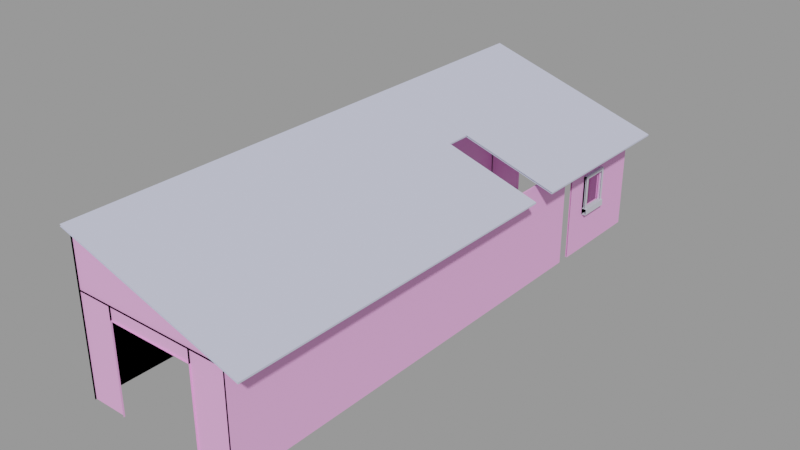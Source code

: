 # Source: building002.blend  (saved by Blender 2.92.15; exported with 4.5.12 LTS)
import bpy
from mathutils import Matrix  # noqa: F401  (used for matrix-valued properties, if any)

bpy.ops.wm.read_factory_settings(use_empty=True)
scene = bpy.context.scene
scene.name = 'building002.qc'

# ---- collections
col_building002 = bpy.data.collections.new('building002'); scene.collection.children.link(col_building002)

# ---- materials (node trees are filled in below, after node groups)
mat_wood_wall002 = bpy.data.materials.new('wood_wall002')
mat_wood_wall002.use_transparent_shadow = False
mat_wood_wall002.diffuse_color = (0.9043, 0.4224, 0.7979, 1.0)
mat_wood_beam01 = bpy.data.materials.new('wood_beam01')
mat_wood_beam01.use_transparent_shadow = False
mat_wood_beam01.diffuse_color = (0.6085, 0.6118, 0.7099, 1.0)
mat_wall027 = bpy.data.materials.new('wall027')
mat_wall027.use_transparent_shadow = False
mat_wall027.diffuse_color = (0.5928, 0.6166, 0.7869, 1.0)

# ---- material node trees

# ---- meshes
me_building002_reference = bpy.data.meshes.new('building002_reference')
me_building002_reference.from_pydata([(91.0, 344.0, 128.0), (-117.0, 344.0, 128.0), (-117.0, 344.0, 192.0), (-115.0, 344.0, 192.0), (-115.0, 344.0, 1.5e-05), (-117.0, 344.0, 1.5e-05), (-69.0, 344.0, 128.0), (-69.0, 344.0, 1.5e-05), (-115.0, 344.0, 128.0), (43.0, 344.0, 128.0), (43.0, 344.0, 112.0), (-69.0, 344.0, 112.0), (89.0, 344.0, 128.0), (89.0, 344.0, 1.5e-05), (43.0, 344.0, 1.5e-05), (89.0, 216.0, 128.0), (91.0, 216.0, 128.0), (89.0, 248.0, 128.0), (91.0, 248.0, 128.0), (89.0, 280.0, 128.0), (91.0, 280.0, 128.0), (-69.0, -342.0, 112.0), (43.0, -342.0, 112.0), (-69.0, -344.0, 112.0), (43.0, -344.0, 112.0), (-69.0, -344.0, 128.0), (-69.0, -342.0, 128.0), (43.0, -344.0, 128.0), (43.0, -342.0, 128.0), (91.0, -342.0, 128.0), (-115.0, -342.0, 128.0), (-115.0, -342.0, 192.0), (-69.0, -342.0, -1.5e-05), (-115.0, -342.0, -1.5e-05), (89.0, -342.0, 128.0), (89.0, -342.0, -1.5e-05), (43.0, -342.0, -1.5e-05), (107.0, 284.0, 123.1), (107.0, 276.0, 123.1), (-117.0, 284.0, 192.0), (-117.0, 276.0, 192.0), (107.0, 276.0, 131.1), (107.0, 284.0, 131.1), (107.0, 220.0, 123.1), (-117.0, 220.0, 192.0), (107.0, 220.0, 131.1), (-117.0, 220.0, 200.0), (107.0, 212.0, 123.1), (-117.0, 212.0, 192.0), (107.0, 212.0, 131.1), (107.0, 156.0, 123.1), (-117.0, 156.0, 192.0), (107.0, 156.0, 131.1), (-117.0, 156.0, 200.0), (107.0, 148.0, 123.1), (-117.0, 148.0, 192.0), (107.0, 148.0, 131.1), (107.0, 92.0, 123.1), (-117.0, 92.0, 192.0), (107.0, 92.0, 131.1), (-117.0, 92.0, 200.0), (107.0, 84.0, 123.1), (-117.0, 84.0, 192.0), (107.0, 84.0, 131.1), (107.0, 28.0, 123.1), (-117.0, 28.0, 192.0), (107.0, 28.0, 131.1), (-117.0, 28.0, 200.0), (107.0, 20.0, 123.1), (-117.0, 20.0, 192.0), (107.0, 20.0, 131.1), (107.0, -36.0, 123.1), (-117.0, -36.0, 192.0), (107.0, -36.0, 131.1), (-117.0, -36.0, 200.0), (107.0, -44.0, 123.1), (-117.0, -44.0, 192.0), (107.0, -44.0, 131.1), (107.0, -112.2, 123.1), (-117.0, -112.2, 192.0), (107.0, -112.2, 131.1), (-117.0, -112.2, 200.0), (107.0, -120.2, 123.1), (-117.0, -120.2, 192.0), (107.0, -120.2, 131.1), (107.0, -236.0, 123.1), (-117.0, -236.0, 192.0), (107.0, -236.0, 131.1), (-117.0, -236.0, 200.0), (107.0, -244.0, 123.1), (-117.0, -244.0, 192.0), (107.0, -244.0, 131.1), (107.0, -336.0, 123.1), (-117.0, -336.0, 192.0), (107.0, -336.0, 131.1), (-117.0, -336.0, 200.0), (107.0, -344.0, 123.1), (-117.0, -344.0, 192.0), (107.0, -344.0, 131.1), (91.0, -344.0, 128.0), (91.0, 200.0, 128.0), (89.0, -344.0, 128.0), (89.0, 200.0, 128.0), (89.0, 200.0, 9e-06), (89.0, -344.0, -1.5e-05), (91.0, 200.0, 9e-06), (91.0, -344.0, -1.5e-05), (89.0, 216.0, 9e-06), (89.0, 248.0, 1.1e-05), (89.0, 248.0, 98.0), (89.0, 280.0, 98.0), (89.0, 280.0, 1.2e-05), (91.0, 248.0, 1.1e-05), (91.0, 216.0, 9e-06), (91.0, 280.0, 98.0), (91.0, 248.0, 98.0), (91.0, 344.0, 1.5e-05), (91.0, 280.0, 1.2e-05), (89.0, 248.0, 58.0), (91.0, 248.0, 58.0), (89.0, 280.0, 58.0), (91.0, 280.0, 58.0), (43.0, 342.0, 128.0), (89.0, 342.0, 128.0), (43.0, 342.0, 1.5e-05), (89.0, 342.0, 1.5e-05), (-117.0, 342.0, 192.0), (91.0, 342.0, 128.0), (-117.0, 342.0, 128.0), (-69.0, 342.0, 112.0), (-69.0, 342.0, 128.0), (43.0, 342.0, 112.0), (-115.0, 40.0, 2e-06), (-115.0, 40.0, 192.0), (-117.0, -40.0, -2e-06), (-117.0, -40.0, 192.0), (-115.0, -40.0, -2e-06), (-115.0, -40.0, 192.0), (-115.0, -344.0, -1.5e-05), (-115.0, -344.0, 192.0), (-115.0, -344.0, 128.0), (-69.0, -344.0, -1.5e-05), (43.0, -344.0, -1.5e-05), (107.0, 348.0, 123.1), (-117.0, 348.0, 192.0), (107.0, 348.0, 131.1), (-117.0, 348.0, 200.0), (107.0, 340.0, 123.1), (-117.0, 340.0, 192.0), (107.0, 340.0, 131.1), (-117.0, 284.0, 200.0), (-115.0, 342.0, 128.0), (-115.0, 342.0, 1.5e-05), (-69.0, 342.0, 1.5e-05), (91.0, 244.0, 102.0), (95.0, 244.0, 102.0), (91.0, 284.0, 102.0), (95.0, 284.0, 102.0), (91.0, 284.0, 50.0), (91.0, 284.0, 58.0), (97.0, 284.0, 50.0), (97.0, 284.0, 58.0), (91.0, 244.0, 50.0), (91.0, 244.0, 58.0), (97.0, 244.0, 50.0), (97.0, 244.0, 58.0), (95.0, 248.0, 58.0), (95.0, 248.0, 98.0), (95.0, 244.0, 58.0), (95.0, 284.0, 58.0), (95.0, 280.0, 98.0), (95.0, 280.0, 58.0), (-117.0, -352.0, 202.0), (117.0, -352.0, 130.0), (-117.0, 96.0, 202.0), (117.0, 96.0, 130.0), (-117.0, 352.0, 200.0), (117.0, 352.0, 128.0), (-117.0, 128.0, 200.0), (117.0, 128.0, 128.0), (117.0, 352.0, 130.0), (-117.0, 352.0, 202.0), (117.0, 128.0, 130.0), (-117.0, 128.0, 202.0), (-5.0, 96.0, 167.5), (-5.0, 96.0, 165.5), (-5.0, 128.0, 167.5), (-5.0, 128.0, 165.5), (-117.0, 96.0, 200.0), (117.0, 96.0, 128.0), (-117.0, -352.0, 200.0), (117.0, -352.0, 128.0)], [], [(0, 1, 2), (2, 3, 4), (5, 2, 4), (6, 7, 8), (7, 4, 8), (9, 10, 6), (10, 11, 6), (12, 13, 9), (13, 14, 9), (15, 16, 17), (16, 18, 17), (17, 18, 19), (18, 20, 19), (19, 20, 12), (20, 0, 12), (21, 22, 23), (22, 24, 23), (23, 25, 21), (25, 26, 21), (25, 27, 26), (27, 28, 26), (29, 30, 31), (26, 32, 30), (32, 33, 30), (28, 22, 26), (22, 21, 26), (34, 35, 28), (35, 36, 28), (37, 38, 39), (38, 40, 39), (38, 37, 41), (37, 42, 41), (43, 44, 45), (45, 44, 46), (43, 47, 44), (47, 48, 44), (47, 43, 49), (43, 45, 49), (50, 51, 52), (52, 51, 53), (50, 54, 51), (54, 55, 51), (54, 50, 56), (50, 52, 56), (57, 58, 59), (59, 58, 60), (57, 61, 58), (61, 62, 58), (61, 57, 63), (57, 59, 63), (64, 65, 66), (66, 65, 67), (64, 68, 65), (68, 69, 65), (68, 64, 70), (64, 66, 70), (71, 72, 73), (73, 72, 74), (71, 75, 72), (75, 76, 72), (75, 71, 77), (71, 73, 77), (78, 79, 80), (80, 79, 81), (78, 82, 79), (82, 83, 79), (82, 78, 84), (78, 80, 84), (85, 86, 87), (87, 86, 88), (85, 89, 86), (89, 90, 86), (89, 85, 91), (85, 87, 91), (92, 93, 94), (94, 93, 95), (92, 96, 93), (96, 97, 93), (96, 92, 98), (92, 94, 98), (99, 100, 101), (100, 102, 101), (102, 103, 101), (103, 104, 101), (105, 100, 106), (100, 99, 106), (103, 102, 105), (102, 100, 105), (107, 15, 108), (15, 17, 108), (109, 17, 110), (17, 19, 110), (111, 19, 13), (19, 12, 13), (112, 18, 113), (18, 16, 113), (114, 20, 115), (20, 18, 115), (116, 0, 117), (0, 20, 117), (108, 17, 112), (17, 18, 112), (13, 12, 116), (12, 0, 116), (114, 115, 110), (110, 115, 109), (115, 18, 109), (18, 17, 109), (110, 19, 114), (19, 20, 114), (118, 119, 120), (119, 121, 120), (108, 118, 111), (118, 120, 111), (117, 121, 112), (121, 119, 112), (112, 119, 108), (119, 118, 108), (111, 120, 117), (120, 121, 117), (122, 123, 9), (123, 12, 9), (124, 122, 14), (122, 9, 14), (14, 13, 124), (13, 125, 124), (13, 12, 125), (12, 123, 125), (126, 127, 2), (127, 0, 2), (128, 126, 1), (126, 2, 1), (1, 0, 128), (0, 127, 128), (129, 130, 11), (130, 6, 11), (11, 10, 129), (10, 131, 129), (10, 9, 131), (9, 122, 131), (4, 3, 132), (3, 133, 132), (134, 135, 136), (135, 137, 136), (136, 137, 138), (137, 139, 138), (140, 25, 30), (25, 26, 30), (138, 140, 33), (140, 30, 33), (32, 26, 141), (26, 25, 141), (29, 31, 99), (139, 99, 31), (140, 139, 30), (139, 31, 30), (30, 29, 140), (29, 99, 140), (22, 28, 24), (28, 27, 24), (27, 101, 28), (101, 34, 28), (142, 27, 36), (27, 28, 36), (35, 34, 104), (34, 101, 104), (143, 144, 145), (145, 144, 146), (143, 147, 144), (147, 148, 144), (147, 143, 149), (143, 145, 149), (37, 39, 42), (42, 39, 150), (151, 130, 8), (130, 6, 8), (152, 151, 4), (151, 8, 4), (4, 7, 152), (7, 153, 152), (7, 6, 153), (6, 130, 153), (130, 122, 6), (122, 9, 6), (154, 155, 156), (155, 157, 156), (158, 159, 160), (159, 161, 160), (162, 163, 158), (163, 159, 158), (160, 161, 164), (161, 165, 164), (158, 160, 162), (160, 164, 162), (163, 165, 159), (165, 161, 159), (119, 115, 166), (115, 167, 166), (154, 115, 163), (163, 115, 119), (155, 168, 167), (168, 166, 167), (159, 156, 169), (156, 157, 169), (157, 170, 169), (169, 170, 171), (154, 156, 115), (115, 156, 114), (157, 155, 170), (170, 155, 167), (114, 170, 115), (170, 167, 115), (172, 173, 174), (173, 175, 174), (176, 177, 178), (177, 179, 178), (177, 176, 180), (176, 181, 180), (182, 179, 180), (179, 177, 180), (183, 182, 181), (182, 180, 181), (184, 185, 186), (185, 187, 186), (187, 185, 178), (185, 188, 178), (187, 178, 186), (186, 178, 183), (184, 186, 174), (186, 183, 174), (189, 188, 175), (188, 174, 175), (188, 189, 190), (189, 191, 190), (189, 175, 191), (175, 173, 191)])
me_building002_reference.polygons.foreach_set('use_smooth', [True] * 236)
me_building002_reference.polygons.foreach_set('material_index', [0, 0, 0, 0, 0, 0, 0, 0, 0, 0, 0, 0, 0, 0, 0, 0, 0, 0, 0, 0, 0, 0, 0, 0, 0, 0, 0, 0, 0, 0, 0, 0, 0, 0, 0, 0, 0, 0, 0, 0, 0, 0, 0, 0, 0, 0, 0, 0, 0, 0, 0, 0, 0, 0, 0, 0, 0, 0, 0, 0, 0, 0, 0, 0, 0, 0, 0, 0, 0, 0, 0, 0, 0, 0, 0, 0, 0, 0, 0, 0, 0, 0, 0, 0, 0, 0, 0, 0, 0, 0, 0, 0, 0, 0, 0, 0, 0, 0, 0, 0, 0, 0, 0, 0, 0, 0, 0, 0, 0, 0, 0, 0, 0, 0, 0, 0, 0, 0, 0, 0, 0, 0, 0, 0, 0, 0, 0, 0, 0, 0, 0, 0, 0, 0, 0, 0, 0, 0, 0, 0, 0, 0, 0, 0, 0, 0, 0, 0, 0, 0, 0, 0, 0, 0, 0, 0, 0, 0, 0, 0, 0, 0, 0, 0, 0, 0, 0, 0, 0, 0, 0, 0, 0, 0, 0, 0, 0, 0, 0, 0, 0, 0, 0, 0, 1, 1, 1, 1, 1, 1, 1, 1, 1, 1, 1, 1, 1, 1, 1, 1, 1, 1, 1, 1, 1, 1, 1, 1, 1, 1, 1, 1, 2, 2, 2, 2, 2, 2, 2, 2, 2, 2, 2, 2, 2, 2, 2, 2, 2, 2, 2, 2, 2, 2, 2, 2])
_k = set([(0, 1), (0, 2), (0, 12), (0, 20), (0, 116), (0, 127), (0, 128), (1, 2), (1, 126), (1, 128), (2, 126), (2, 127), (3, 4), (4, 7), (4, 8), (4, 151), (4, 152), (6, 7), (6, 8), (6, 9), (6, 11), (6, 130), (6, 153), (7, 152), (7, 153), (8, 151), (9, 10), (9, 12), (9, 14), (9, 122), (9, 123), (9, 131), (10, 11), (10, 129), (10, 131), (11, 129), (12, 13), (12, 19), (12, 20), (12, 123), (12, 125), (13, 14), (13, 19), (13, 124), (13, 125), (14, 124), (15, 17), (15, 108), (16, 17), (16, 18), (17, 18), (17, 19), (17, 108), (17, 109), (18, 20), (18, 112), (18, 115), (19, 20), (19, 110), (20, 114), (21, 22), (21, 23), (21, 26), (22, 23), (22, 24), (22, 28), (24, 28), (25, 26), (26, 28), (26, 30), (26, 32), (27, 28), (28, 34), (28, 36), (29, 30), (29, 31), (29, 99), (30, 31), (30, 33), (30, 139), (30, 140), (31, 99), (31, 139), (34, 35), (34, 101), (37, 38), (37, 39), (37, 42), (38, 39), (39, 42), (43, 44), (43, 45), (43, 47), (44, 45), (44, 47), (50, 51), (50, 52), (50, 54), (51, 52), (51, 54), (57, 58), (57, 59), (57, 61), (58, 59), (58, 61), (64, 65), (64, 66), (64, 68), (65, 66), (65, 68), (71, 72), (71, 73), (71, 75), (72, 73), (72, 75), (78, 79), (78, 80), (78, 82), (79, 80), (79, 82), (85, 86), (85, 87), (85, 89), (86, 87), (86, 89), (92, 93), (92, 94), (92, 96), (93, 94), (93, 96), (99, 100), (100, 102), (100, 105), (101, 102), (101, 104), (102, 103), (108, 112), (108, 118), (109, 110), (109, 115), (110, 114), (111, 120), (112, 119), (114, 115), (115, 119), (115, 154), (115, 167), (115, 170), (117, 121), (118, 119), (118, 120), (119, 121), (120, 121), (136, 137), (143, 144), (143, 145), (143, 147), (144, 145), (144, 147), (154, 156), (155, 156), (155, 157), (156, 157), (156, 169), (157, 169), (158, 159), (158, 160), (158, 162), (158, 163), (159, 161), (159, 163), (159, 165), (160, 161), (160, 162), (160, 164), (161, 164), (161, 165), (166, 167), (167, 170), (169, 170), (173, 174), (173, 175), (174, 175), (175, 189), (175, 191), (176, 177), (177, 179), (177, 180), (178, 185), (178, 187), (179, 180), (180, 181), (180, 182), (181, 182), (183, 186), (184, 186), (185, 186), (185, 187), (186, 187), (188, 189), (189, 191)])
me_building002_reference.attributes.new('sharp_edge', 'BOOLEAN', 'EDGE').data.foreach_set('value', [ (min(e.vertices), max(e.vertices)) in _k for e in me_building002_reference.edges])
_uv = me_building002_reference.uv_layers.new(name='UVMap')
_uv.uv.foreach_set('vector', [1.229, 0.02344, 0.417, 0.02344, 0.417, -0.2266, 0.417, -0.2266, 0.4248, -0.2266, 0.4248, 0.5234, 0.417, 0.5234, 0.417, -0.2266, 0.4248, 0.5234, 0.6045, 0.02344, 0.6045, 0.5234, 0.4248, 0.02344, 0.6045, 0.5234, 0.4248, 0.5234, 0.4248, 0.02344, 1.042, 0.02344, 1.042, 0.08594, 0.6045, 0.02344, 1.042, 0.08594, 0.6045, 0.08594, 0.6045, 0.02344, 1.222, 0.02344, 1.222, 0.5234, 1.042, 0.02344, 1.222, 0.5234, 1.042, 0.5234, 1.042, 0.02344, -0.6875, 1.016, -0.6875, 1.023, -0.8125, 1.016, -0.6875, 1.023, -0.8125, 1.023, -0.8125, 1.016, -0.8125, 1.016, -0.8125, 1.023, -0.9375, 1.016, -0.8125, 1.023, -0.9375, 1.023, -0.9375, 1.016, -0.9375, 1.016, -0.9375, 1.023, -1.188, 1.016, -0.9375, 1.023, -1.188, 1.023, -1.188, 1.016, 0.6045, 1.086, 1.042, 1.086, 0.6045, 1.094, 1.042, 1.086, 1.042, 1.094, 0.6045, 1.094, -1.583, 0.08594, -1.583, 0.02344, -1.575, 0.08594, -1.583, 0.02344, -1.575, 0.02344, -1.575, 0.08594, 0.6045, -0.9844, 1.042, -0.9844, 0.6045, -0.9766, 1.042, -0.9844, 1.042, -0.9766, 0.6045, -0.9766, 1.23, 0.02344, 0.4248, 0.02344, 0.4248, -0.2266, 0.6045, 0.02344, 0.6045, 0.5234, 0.4248, 0.02344, 0.6045, 0.5234, 0.4248, 0.5234, 0.4248, 0.02344, 1.042, 0.02344, 1.042, 0.08594, 0.6045, 0.02344, 1.042, 0.08594, 0.6045, 0.08594, 0.6045, 0.02344, 1.222, 0.02344, 1.222, 0.5234, 1.042, 0.02344, 1.222, 0.5234, 1.042, 0.5234, 1.042, 0.02344, 1.064, -1.074, 1.033, -1.074, 1.064, -0.1985, 1.033, -1.074, 1.033, -0.1985, 1.064, -0.1985, 1.033, -0.07354, 1.064, -0.07354, 1.033, -0.1048, 1.064, -0.07354, 1.064, -0.1048, 1.033, -0.1048, 0.0, -0.4375, 0.0, 0.4375, 0.02987, -0.4287, 0.02987, -0.4287, 0.0, 0.4375, 0.02986, 0.4463, 1.0, -0.4375, 0.9688, -0.4375, 1.0, 0.4375, 0.9688, -0.4375, 0.9688, 0.4375, 1.0, 0.4375, 0.9688, -0.4375, 1.0, -0.4375, 0.9688, -0.4688, 1.0, -0.4375, 1.0, -0.4688, 0.9688, -0.4688, 0.502, -0.9423, 0.502, -0.06726, 0.5318, -0.9335, 0.5318, -0.9335, 0.502, -0.06726, 0.5318, -0.05847, 0.502, -0.9423, 0.4707, -0.9423, 0.502, -0.06726, 0.4707, -0.9423, 0.4707, -0.06726, 0.502, -0.06726, 0.4707, 0.05774, 0.502, 0.05774, 0.4707, 0.02649, 0.502, 0.05774, 0.502, 0.02649, 0.4707, 0.02649, 0.0, -0.1974, 0.0, 0.6776, 0.02987, -0.1886, 0.02987, -0.1886, 0.0, 0.6776, 0.02986, 0.6864, 0.0, -0.4375, -0.03125, -0.4375, 0.0, 0.4375, -0.03125, -0.4375, -0.03125, 0.4375, 0.0, 0.4375, -0.01562, 0.4808, 0.01562, 0.4808, -0.01562, 0.512, 0.01562, 0.4808, 0.01562, 0.512, -0.01562, 0.512, 0.06543, -0.2709, 0.06543, 0.6041, 0.09529, -0.2622, 0.09529, -0.2622, 0.06543, 0.6041, 0.09529, 0.6128, 0.0, -0.4375, -0.03125, -0.4375, 0.0, 0.4375, -0.03125, -0.4375, -0.03125, 0.4375, 0.0, 0.4375, -0.5156, 0.4808, -0.4844, 0.4808, -0.5156, 0.512, -0.4844, 0.4808, -0.4844, 0.512, -0.5156, 0.512, 0.06543, -0.2709, 0.06543, 0.6041, 0.09529, -0.2622, 0.09529, -0.2622, 0.06543, 0.6041, 0.09529, 0.6128, 0.0, -0.4375, -0.03125, -0.4375, 0.0, 0.4375, -0.03125, -0.4375, -0.03125, 0.4375, 0.0, 0.4375, -0.5156, 0.4808, -0.4844, 0.4808, -0.5156, 0.512, -0.4844, 0.4808, -0.4844, 0.512, -0.5156, 0.512, 0.06543, -1.271, 0.06543, -0.3959, 0.09529, -1.262, 0.09529, -1.262, 0.06543, -0.3959, 0.09529, -0.3872, -1.0, -0.4375, -1.031, -0.4375, -1.0, 0.4375, -1.031, -0.4375, -1.031, 0.4375, -1.0, 0.4375, -0.5156, 0.4808, -0.4844, 0.4808, -0.5156, 0.512, -0.4844, 0.4808, -0.4844, 0.512, -0.5156, 0.512, 0.06543, -1.271, 0.06543, -0.3959, 0.09529, -1.262, 0.09529, -1.262, 0.06543, -0.3959, 0.09529, -0.3872, -1.0, -0.4375, -1.031, -0.4375, -1.0, 0.4375, -1.031, -0.4375, -1.031, 0.4375, -1.0, 0.4375, -1.516, 0.4808, -1.484, 0.4808, -1.516, 0.512, -1.484, 0.4808, -1.484, 0.512, -1.516, 0.512, 0.06543, -1.271, 0.06543, -0.3959, 0.09529, -1.262, 0.09529, -1.262, 0.06543, -0.3959, 0.09529, -0.3872, -1.0, -0.4375, -1.031, -0.4375, -1.0, 0.4375, -1.031, -0.4375, -1.031, 0.4375, -1.0, 0.4375, -1.516, 0.4808, -1.484, 0.4808, -1.516, 0.512, -1.484, 0.4808, -1.484, 0.512, -1.516, 0.512, 1.5, 1.023, -0.625, 1.023, 1.5, 1.016, -0.625, 1.023, -0.625, 1.016, 1.5, 1.016, -0.625, 0.02344, -0.625, 0.5234, 1.5, 0.02344, -0.625, 0.5234, 1.5, 0.5234, 1.5, 0.02344, -0.625, 0.5234, -0.625, 0.02344, 1.5, 0.5234, -0.625, 0.02344, 1.5, 0.02344, 1.5, 0.5234, 0.3672, 0.5234, 0.3672, 0.02344, 0.375, 0.5234, 0.3672, 0.02344, 0.375, 0.02344, 0.375, 0.5234, -0.6875, 0.5234, -0.6875, 0.02344, -0.8125, 0.5234, -0.6875, 0.02344, -0.8125, 0.02344, -0.8125, 0.5234, -0.8125, 0.1406, -0.8125, 0.02344, -0.9375, 0.1406, -0.8125, 0.02344, -0.9375, 0.02344, -0.9375, 0.1406, -0.9375, 0.5234, -0.9375, 0.02344, -1.188, 0.5234, -0.9375, 0.02344, -1.188, 0.02344, -1.188, 0.5234, -0.8125, 0.5234, -0.8125, 0.02344, -0.6875, 0.5234, -0.8125, 0.02344, -0.6875, 0.02344, -0.6875, 0.5234, -0.9375, 0.1406, -0.9375, 0.02344, -0.8125, 0.1406, -0.9375, 0.02344, -0.8125, 0.02344, -0.8125, 0.1406, -1.188, 0.5234, -1.188, 0.02344, -0.9375, 0.5234, -1.188, 0.02344, -0.9375, 0.02344, -0.9375, 0.5234, -0.3672, 0.0, -0.3672, 0.5, -0.375, 0.0, -0.3672, 0.5, -0.375, 0.5, -0.375, 0.0, 0.8047, 0.5234, 0.8047, 0.02344, 0.8125, 0.5234, 0.8047, 0.02344, 0.8125, 0.02344, 0.8125, 0.5234, -0.9375, -0.4766, -0.8125, -0.4766, -0.9375, -0.4688, -0.9375, -0.4688, -0.8125, -0.4766, -0.8125, -0.4688, -0.375, 0.3828, -0.375, 0.5, -0.3672, 0.3828, -0.375, 0.5, -0.3672, 0.5, -0.3672, 0.3828, -0.3672, 0.3828, -0.3672, 0.5, -0.375, 0.3828, -0.3672, 0.5, -0.375, 0.5, -0.375, 0.3828, -0.8125, 1.016, -0.8125, 1.023, -0.9375, 1.016, -0.8125, 1.023, -0.9375, 1.023, -0.9375, 1.016, -0.8125, 0.25, -0.8125, 0.02344, -0.9375, 0.25, -0.8125, 0.02344, -0.9375, 0.02344, -0.9375, 0.25, -0.9375, 0.25, -0.9375, 0.02344, -0.8125, 0.25, -0.9375, 0.02344, -0.8125, 0.02344, -0.8125, 0.25, -0.375, 0.2734, -0.375, 0.5, -0.3672, 0.2734, -0.375, 0.5, -0.3672, 0.5, -0.3672, 0.2734, -0.3672, 0.2734, -0.3672, 0.5, -0.375, 0.2734, -0.3672, 0.5, -0.375, 0.5, -0.375, 0.2734, 1.042, 1.016, 1.222, 1.016, 1.042, 1.023, 1.222, 1.016, 1.222, 1.023, 1.042, 1.023, 1.034, 0.5234, 1.034, 0.02344, 1.042, 0.5234, 1.034, 0.02344, 1.042, 0.02344, 1.042, 0.5234, 1.042, -1.477, 1.222, -1.477, 1.042, -1.469, 1.222, -1.477, 1.222, -1.469, 1.042, -1.469, -0.7783, 0.5234, -0.7783, 0.02344, -0.7705, 0.5234, -0.7783, 0.02344, -0.7705, 0.02344, -0.7705, 0.5234, -0.5807, 0.766, 0.2318, 1.016, -0.583, 0.7734, 0.2318, 1.016, 0.2295, 1.023, -0.583, 0.7734, 1.409, 0.02344, 1.409, -0.2266, 1.417, 0.02344, 1.409, -0.2266, 1.417, -0.2266, 1.417, 0.02344, 0.417, -0.9766, 1.229, -0.9766, 0.417, -0.9688, 1.229, -0.9766, 1.229, -0.9688, 0.417, -0.9688, 1.417, 0.08594, 1.417, 0.02344, 1.425, 0.08594, 1.417, 0.02344, 1.425, 0.02344, 1.425, 0.08594, 0.6045, -0.9141, 1.042, -0.9141, 0.6045, -0.9063, 1.042, -0.9141, 1.042, -0.9063, 0.6045, -0.9063, -1.021, 0.08594, -1.021, 0.02344, -1.013, 0.08594, -1.021, 0.02344, -1.013, 0.02344, -1.013, 0.08594, -1.575, 0.5234, -1.575, -0.2266, -0.3877, 0.5234, -1.575, -0.2266, -0.3877, -0.2266, -0.3877, 0.5234, 0.417, 0.5234, 0.417, -0.2266, 0.4248, 0.5234, 0.417, -0.2266, 0.4248, -0.2266, 0.4248, 0.5234, 0.4248, 0.5234, 0.4248, -0.2266, 1.612, 0.5234, 0.4248, -0.2266, 1.612, -0.2266, 1.612, 0.5234, 0.4248, -0.9844, 0.6045, -0.9844, 0.4248, -0.9766, 0.6045, -0.9844, 0.6045, -0.9766, 0.4248, -0.9766, -1.583, 0.5234, -1.583, 0.02344, -1.575, 0.5234, -1.583, 0.02344, -1.575, 0.02344, -1.575, 0.5234, 1.604, 0.5234, 1.604, 0.02344, 1.612, 0.5234, 1.604, 0.02344, 1.612, 0.02344, 1.612, 0.5234, 1.229, -0.9766, 0.4241, -1.224, 1.232, -0.984, 0.4264, -1.232, 1.232, -0.984, 0.4241, -1.224, -1.591, 0.02344, -1.591, -0.2266, -1.583, 0.02344, -1.591, -0.2266, -1.583, -0.2266, -1.583, 0.02344, 0.4248, 1.023, 1.229, 1.023, 0.4248, 1.031, 1.229, 1.023, 1.229, 1.031, 0.4248, 1.031, 0.9795, 0.08594, 0.9795, 0.02344, 0.9873, 0.08594, 0.9795, 0.02344, 0.9873, 0.02344, 0.9873, 0.08594, 1.042, -0.9844, 1.222, -0.9844, 1.042, -0.9766, 1.222, -0.9844, 1.222, -0.9766, 1.042, -0.9766, -1.966, 0.5234, -1.966, 0.02344, -1.958, 0.5234, -1.966, 0.02344, -1.958, 0.02344, -1.958, 0.5234, 1.222, 0.5234, 1.222, 0.02344, 1.229, 0.5234, 1.222, 0.02344, 1.229, 0.02344, 1.229, 0.5234, -0.06055, -1.4e-05, -0.06055, 0.875, -0.03068, 0.008769, -0.03068, 0.008769, -0.06055, 0.875, -0.03068, 0.8838, 0.9395, -1.0, 0.9082, -1.0, 0.9395, -0.125, 0.9082, -1.0, 0.9082, -0.125, 0.9395, -0.125, 0.9082, -1.3e-05, 0.9395, -1.3e-05, 0.9082, -0.03127, 0.9395, -1.3e-05, 0.9395, -0.03127, 0.9082, -0.03127, 0.06445, -0.07354, 0.06445, 0.8015, 0.09432, -0.06475, 0.09432, -0.06475, 0.06445, 0.8015, 0.09432, 0.8102, 0.4248, 1.016, 0.6045, 1.016, 0.4248, 1.023, 0.6045, 1.016, 0.6045, 1.023, 0.4248, 1.023, 1.417, 0.5234, 1.417, 0.02344, 1.425, 0.5234, 1.417, 0.02344, 1.425, 0.02344, 1.425, 0.5234, 0.4248, -1.477, 0.6045, -1.477, 0.4248, -1.469, 0.6045, -1.477, 0.6045, -1.469, 0.4248, -1.469, -1.396, 0.5234, -1.396, 0.02344, -1.388, 0.5234, -1.396, 0.02344, -1.388, 0.02344, -1.388, 0.5234, 0.6045, 1.016, 1.042, 1.016, 0.6045, 1.023, 1.042, 1.016, 1.042, 1.023, 0.6045, 1.023, 0.7109, 0.7812, 0.7266, 0.7812, 0.7109, 0.9375, 0.7266, 0.7812, 0.7266, 0.9375, 0.7109, 0.9375, 0.7109, 0.25, 0.7109, 0.2812, 0.7344, 0.25, 0.7109, 0.2812, 0.7344, 0.2812, 0.7344, 0.25, 0.7188, 0.25, 0.7188, 0.2812, 0.875, 0.25, 0.7188, 0.2812, 0.875, 0.2812, 0.875, 0.25, 0.875, 0.25, 0.875, 0.2812, 0.7188, 0.25, 0.875, 0.2812, 0.7188, 0.2812, 0.7188, 0.25, 0.7109, 0.9375, 0.7344, 0.9375, 0.7109, 0.7812, 0.7344, 0.9375, 0.7344, 0.7812, 0.7109, 0.7812, 0.7188, -0.7578, 0.7188, -0.7812, 0.875, -0.7578, 0.7188, -0.7812, 0.875, -0.7812, 0.875, -0.7578, 0.2812, -0.7734, 0.4375, -0.7734, 0.2812, -0.7891, 0.4375, -0.7734, 0.4375, -0.7891, 0.2812, -0.7891, 0.5312, -0.7031, 0.5156, -0.7188, 0.3594, -0.7031, 0.3594, -0.7031, 0.5156, -0.7188, 0.3594, -0.7188, 0.5312, -0.7031, 0.3594, -0.7031, 0.5156, -0.7188, 0.3594, -0.7031, 0.3594, -0.7188, 0.5156, -0.7188, 0.2812, -0.7734, 0.4531, -0.7734, 0.2812, -0.7891, 0.4531, -0.7734, 0.4531, -0.7891, 0.2812, -0.7891, 0.5312, -0.8594, 0.5156, -0.8438, 0.3594, -0.8594, 0.3594, -0.8594, 0.5156, -0.8438, 0.3594, -0.8438, 0.7188, 0.4531, 0.875, 0.4531, 0.7344, 0.4375, 0.7344, 0.4375, 0.875, 0.4531, 0.8594, 0.4375, 0.875, 0.4531, 0.7188, 0.4531, 0.8594, 0.4375, 0.8594, 0.4375, 0.7188, 0.4531, 0.7344, 0.4375, 0.8594, 0.4219, 0.8594, 0.4375, 0.7344, 0.4219, 0.8594, 0.4375, 0.7344, 0.4375, 0.7344, 0.4219, -1.75, 0.4395, -1.75, -0.4746, 0.0, 0.4395, -1.75, -0.4746, 0.0, -0.4746, 0.0, 0.4395, 1.0, 0.4395, 1.0, -0.4746, 0.125, 0.4395, 1.0, -0.4746, 0.125, -0.4746, 0.125, 0.4395, -0.9925, -1.477, -0.9925, -0.5627, -1.0, -1.475, -0.9925, -0.5627, -1.0, -0.5605, -1.0, -1.475, 0.125, 0.5254, 0.125, 0.5176, 1.0, 0.5254, 0.125, 0.5176, 1.0, 0.5176, 1.0, 0.5254, 0.125, 0.4395, 0.125, -0.4746, 1.0, 0.4395, 0.125, -0.4746, 1.0, -0.4746, 1.0, 0.4395, 0.125, 1.002, 0.125, 0.9941, 0.25, 1.002, 0.125, 0.9941, 0.25, 0.9941, 0.25, 1.002, 0.25, 0.001953, 0.125, 0.001953, 0.25, 0.4395, 0.125, 0.001953, 0.125, 0.4395, 0.25, 0.4395, -0.9925, -0.07383, -0.9925, 0.3831, -1.0, -0.07153, -1.0, -0.07153, -0.9925, 0.3831, -1.0, 0.3854, 0.125, 0.001953, 0.25, 0.001953, 0.125, 0.4395, 0.25, 0.001953, 0.25, 0.4395, 0.125, 0.4395, -0.9925, -0.4768, -0.9925, 0.4373, -1.0, -0.4746, -0.9925, 0.4373, -1.0, 0.4395, -1.0, -0.4746, 0.0, 0.4395, 0.0, -0.4746, -1.75, 0.4395, 0.0, -0.4746, -1.75, -0.4746, -1.75, 0.4395, 0.0, 0.5176, 0.0, 0.5254, -1.75, 0.5176, 0.0, 0.5254, -1.75, 0.5254, -1.75, 0.5176])
me_building002_reference.materials.append(mat_wood_wall002)
me_building002_reference.materials.append(mat_wood_beam01)
me_building002_reference.materials.append(mat_wall027)
me_building002_reference.use_remesh_fix_poles = True
me_building002_reference.use_remesh_preserve_attributes = False
me_building002_reference.use_mirror_vertex_groups = False
me_building002_reference.update()
me_building002_reference.normals_split_custom_set([tuple(v) for v in zip(*[iter([0.0, 1.0, 0.0, 0.0, 1.0, 0.0, 0.0, 1.0, 0.0, 0.0, 1.0, 0.0, 0.0, 1.0, 0.0, 0.0, 1.0, 0.0, 0.0, 1.0, 0.0, 0.0, 1.0, 0.0, 0.0, 1.0, 0.0, 0.0, 1.0, 0.0, 0.0, 1.0, 0.0, 0.0, 1.0, 0.0, 0.0, 1.0, 0.0, 0.0, 1.0, 0.0, 0.0, 1.0, 0.0, 0.0, 1.0, 0.0, 0.0, 1.0, 0.0, 0.0, 1.0, 0.0, 0.0, 1.0, 0.0, 0.0, 1.0, 0.0, 0.0, 1.0, 0.0, 0.0, 1.0, 0.0, 0.0, 1.0, 0.0, 0.0, 1.0, 0.0, 0.0, 1.0, 0.0, 0.0, 1.0, 0.0, 0.0, 1.0, 0.0, 0.0, 0.0, 1.0, 0.0, 0.0, 1.0, 0.0, 0.0, 1.0, 0.0, 0.0, 1.0, 0.0, 0.0, 1.0, 0.0, 0.0, 1.0, 0.0, 0.0, 1.0, 0.0, 0.0, 1.0, 0.0, 0.0, 1.0, 0.0, 0.0, 1.0, 0.0, 0.0, 1.0, 0.0, 0.0, 1.0, 0.0, 0.0, 1.0, 0.0, 0.0, 1.0, 0.0, 0.0, 1.0, 0.0, 0.0, 1.0, 0.0, 0.0, 1.0, 0.0, 0.0, 1.0, 0.0, 0.0, -1.0, 0.0, 0.0, -1.0, 0.0, 0.0, -1.0, 0.0, 0.0, -1.0, 0.0, 0.0, -1.0, 0.0, 0.0, -1.0, -1.0, 0.0, 0.0, -1.0, 0.0, 0.0, -1.0, 0.0, 0.0, -1.0, 0.0, 0.0, -1.0, 0.0, 0.0, -1.0, 0.0, 0.0, 0.0, 0.0, 1.0, 0.0, 0.0, 1.0, 0.0, 0.0, 1.0, 0.0, 0.0, 1.0, 0.0, 0.0, 1.0, 0.0, 0.0, 1.0, 0.0, 1.0, 0.0, 0.0, 1.0, 0.0, 0.0, 1.0, 0.0, 0.0, 1.0, 0.0, 0.0, 1.0, 0.0, 0.0, 1.0, 0.0, 0.0, 1.0, 0.0, 0.0, 1.0, 0.0, 0.0, 1.0, 0.0, 0.0, 1.0, 0.0, 0.0, 1.0, 0.0, 0.0, 1.0, 0.0, 0.0, 1.0, 0.0, 0.0, 1.0, 0.0, 0.0, 1.0, 0.0, 0.0, 1.0, 0.0, 0.0, 1.0, 0.0, 0.0, 1.0, 0.0, 0.0, 1.0, 0.0, 0.0, 1.0, 0.0, 0.0, 1.0, 0.0, -0.2941, 1.094e-05, -0.9558, -0.2941, 1.094e-05, -0.9558, -0.2941, 1.094e-05, -0.9558, -0.2941, 3.465e-05, -0.9558, -0.2941, 3.465e-05, -0.9558, -0.2941, 3.465e-05, -0.9558, 1.0, 0.0, 0.0, 1.0, 2.328e-10, 0.0, 1.0, 2.328e-10, 0.0, 1.0, 2.328e-10, 0.0, 1.0, 4.657e-10, 0.0, 1.0, 2.328e-10, 0.0, -6.812e-08, 1.0, 0.0, -6.812e-08, 1.0, 0.0, -6.812e-08, 1.0, 0.0, -6.812e-08, 1.0, 0.0, -6.812e-08, 1.0, 0.0, -6.812e-08, 1.0, 0.0, -0.2941, 1.094e-05, -0.9558, -0.2941, 1.094e-05, -0.9558, -0.2941, 1.094e-05, -0.9558, -0.2941, 3.465e-05, -0.9558, -0.2941, 3.465e-05, -0.9558, -0.2941, 3.465e-05, -0.9558, 1.0, 1.907e-06, 0.0, 1.0, 9.537e-07, 0.0, 1.0, 9.537e-07, 0.0, 1.0, 9.537e-07, 0.0, 1.0, 2.328e-10, 0.0, 1.0, 9.537e-07, 0.0, -6.812e-08, 1.0, 0.0, -6.812e-08, 1.0, 0.0, -6.812e-08, 1.0, 0.0, -6.812e-08, 1.0, 0.0, -6.812e-08, 1.0, 0.0, -6.812e-08, 1.0, 0.0, -0.2941, 1.094e-05, -0.9558, -0.2941, 1.094e-05, -0.9558, -0.2941, 1.094e-05, -0.9558, -0.2941, 3.462e-05, -0.9558, -0.2941, 3.462e-05, -0.9558, -0.2941, 3.462e-05, -0.9558, 1.0, 0.0, 0.0, 1.0, 1.164e-10, 0.0, 1.0, 1.164e-10, 0.0, 1.0, 1.164e-10, 0.0, 1.0, 2.328e-10, 0.0, 1.0, 1.164e-10, 0.0, -6.812e-08, 1.0, 0.0, -6.812e-08, 1.0, 0.0, -6.812e-08, 1.0, 0.0, -6.812e-08, 1.0, 0.0, -6.812e-08, 1.0, 0.0, -6.812e-08, 1.0, 0.0, -0.2941, 1.159e-05, -0.9558, -0.2941, 1.159e-05, -0.9558, -0.2941, 1.159e-05, -0.9558, -0.2941, 3.436e-05, -0.9558, -0.2941, 3.436e-05, -0.9558, -0.2941, 3.436e-05, -0.9558, 1.0, 0.0, 0.0, 1.0, 9.536e-07, 0.0, 1.0, 9.537e-07, 0.0, 1.0, 9.536e-07, 0.0, 1.0, 1.907e-06, 0.0, 1.0, 9.537e-07, 0.0, 1.375e-08, 1.0, 0.0, 1.375e-08, 1.0, 0.0, 1.375e-08, 1.0, 0.0, -5.109e-08, 1.0, 0.0, -5.109e-08, 1.0, 0.0, -5.109e-08, 1.0, 0.0, -0.2941, 1.094e-05, -0.9558, -0.2941, 1.094e-05, -0.9558, -0.2941, 1.094e-05, -0.9558, -0.2941, 3.465e-05, -0.9558, -0.2941, 3.465e-05, -0.9558, -0.2941, 3.465e-05, -0.9558, 1.0, 1.907e-06, 0.0, 1.0, 9.536e-07, 0.0, 1.0, 9.535e-07, 0.0, 1.0, 9.536e-07, 0.0, 1.0, 0.0, 0.0, 1.0, 9.535e-07, 0.0, -6.812e-08, 1.0, 0.0, -6.812e-08, 1.0, 0.0, -6.812e-08, 1.0, 0.0, -6.812e-08, 1.0, 0.0, -6.812e-08, 1.0, 0.0, -6.812e-08, 1.0, 0.0, -0.2941, 1.094e-05, -0.9558, -0.2941, 1.094e-05, -0.9558, -0.2941, 1.094e-05, -0.9558, -0.2941, 3.465e-05, -0.9558, -0.2941, 3.465e-05, -0.9558, -0.2941, 3.465e-05, -0.9558, 1.0, 1.907e-06, 0.0, 1.0, 9.536e-07, 0.0, 1.0, 9.535e-07, 0.0, 1.0, 9.536e-07, 0.0, 1.0, 0.0, 0.0, 1.0, 9.535e-07, 0.0, -6.812e-08, 1.0, 0.0, -6.812e-08, 1.0, 0.0, -6.812e-08, 1.0, 0.0, -6.812e-08, 1.0, 0.0, -6.812e-08, 1.0, 0.0, -6.812e-08, 1.0, 0.0, -0.2941, 1.094e-05, -0.9558, -0.2941, 1.094e-05, -0.9558, -0.2941, 1.094e-05, -0.9558, -0.2941, 3.465e-05, -0.9558, -0.2941, 3.465e-05, -0.9558, -0.2941, 3.465e-05, -0.9558, 1.0, 0.0, 0.0, 1.0, -1.164e-10, 0.0, 1.0, -1.164e-10, 0.0, 1.0, -1.164e-10, 0.0, 1.0, -2.328e-10, 0.0, 1.0, -1.164e-10, 0.0, -6.812e-08, 1.0, 0.0, -6.812e-08, 1.0, 0.0, -6.812e-08, 1.0, 0.0, -6.812e-08, 1.0, 0.0, -6.812e-08, 1.0, 0.0, -6.812e-08, 1.0, 0.0, -0.2941, 1.094e-05, -0.9558, -0.2941, 1.094e-05, -0.9558, -0.2941, 1.094e-05, -0.9558, -0.2941, 3.462e-05, -0.9558, -0.2941, 3.462e-05, -0.9558, -0.2941, 3.462e-05, -0.9558, 1.0, -1.907e-06, 0.0, 1.0, -9.537e-07, 0.0, 1.0, -9.537e-07, 0.0, 1.0, -9.537e-07, 0.0, 1.0, -2.328e-10, 0.0, 1.0, -9.537e-07, 0.0, 0.0, 1.0, 0.0, 0.0, 1.0, 0.0, 0.0, 1.0, 0.0, 0.0, 1.0, 0.0, 0.0, 1.0, 0.0, 0.0, 1.0, 0.0, -0.2941, 1.094e-05, -0.9558, -0.2941, 1.094e-05, -0.9558, -0.2941, 1.094e-05, -0.9558, -0.2941, 3.462e-05, -0.9558, -0.2941, 3.462e-05, -0.9558, -0.2941, 3.462e-05, -0.9558, 1.0, 0.0, 0.0, 1.0, -2.328e-10, 0.0, 1.0, -2.328e-10, 0.0, 1.0, -2.328e-10, 0.0, 1.0, -4.657e-10, 0.0, 1.0, -2.328e-10, 0.0, 0.0, -5.61e-08, 1.0, 0.0, -5.61e-08, 1.0, 0.0, -5.61e-08, 1.0, 0.0, -5.61e-08, 1.0, 0.0, -5.61e-08, 1.0, 0.0, -5.61e-08, 1.0, -1.0, -5.61e-08, 0.0, -1.0, -5.61e-08, 0.0, -1.0, -5.61e-08, 0.0, -1.0, -5.61e-08, 0.0, -1.0, -5.61e-08, 0.0, -1.0, -5.61e-08, 0.0, 1.0, 5.61e-08, 0.0, 1.0, 6.022e-08, -1.753e-08, 1.0, 8.002e-08, -1.017e-07, 1.0, 6.022e-08, -1.753e-08, 1.0, 8.415e-08, -1.192e-07, 1.0, 8.002e-08, -1.017e-07, 0.0, 1.0, 0.0, 0.0, 1.0, 0.0, 0.0, 1.0, 0.0, 0.0, 1.0, 0.0, 0.0, 1.0, 0.0, 0.0, 1.0, 0.0, -1.0, 0.0, 0.0, -1.0, 0.0, 0.0, -1.0, 0.0, 0.0, -1.0, 0.0, 0.0, -1.0, 0.0, 0.0, -1.0, 0.0, 0.0, -1.0, -5.086e-07, 0.0, -1.0, -2.648e-07, 0.0, -1.0, -2.439e-07, 0.0, -1.0, -2.648e-07, 0.0, -1.0, 0.0, 0.0, -1.0, -2.439e-07, 0.0, -1.0, 0.0, 0.0, -1.0, 0.0, 0.0, -1.0, 0.0, 0.0, -1.0, 0.0, 0.0, -1.0, 0.0, 0.0, -1.0, 0.0, 0.0, 1.0, 0.0, 0.0, 1.0, 0.0, 0.0, 1.0, 0.0, 0.0, 1.0, 0.0, 0.0, 1.0, 0.0, 0.0, 1.0, 0.0, 0.0, 1.0, 0.0, 9.701e-13, 1.0, 2.439e-07, 5.05e-13, 1.0, 2.648e-07, 4.651e-13, 1.0, 2.439e-07, 5.05e-13, 1.0, 5.086e-07, 0.0, 1.0, 2.648e-07, 4.651e-13, 1.0, 0.0, 2.921e-06, 1.0, 4.033e-06, 8.621e-07, 1.0, 1.689e-06, 2.059e-06, 1.0, 4.033e-06, 8.621e-07, 1.0, 5.722e-06, 0.0, 1.0, 1.689e-06, 2.059e-06, 0.0, 1.0, 0.0, 0.0, 1.0, 0.0, 0.0, 1.0, 0.0, 0.0, 1.0, 0.0, 0.0, 1.0, 0.0, 0.0, 1.0, 0.0, 0.0, 1.0, 0.0, 0.0, 1.0, 0.0, 0.0, 1.0, 0.0, 0.0, 1.0, 0.0, 0.0, 1.0, 0.0, 0.0, 1.0, 0.0, 0.0, 7.868e-06, -1.0, -0.0001172, 5.414e-07, -1.0, -4.849e-06, 7.565e-06, -1.0, -4.849e-06, 7.565e-06, -1.0, -0.0001172, 5.414e-07, -1.0, -0.0001221, 2.384e-07, -1.0, 0.0, -1.0, 0.0, 0.0, -1.0, 0.0, 0.0, -1.0, 0.0, 0.0, -1.0, 0.0, 0.0, -1.0, 0.0, 0.0, -1.0, 0.0, -6.104e-05, 1.0, 0.0, -2.586e-06, 1.0, 3.897e-06, -5.845e-05, 1.0, 1.724e-07, -2.586e-06, 1.0, 3.897e-06, 0.0, 1.0, 4.069e-06, -5.845e-05, 1.0, 1.724e-07, 0.0, 0.0, 1.0, 0.0, 0.0, 1.0, 0.0, 0.0, 1.0, 0.0, 0.0, 1.0, 0.0, 0.0, 1.0, 0.0, 0.0, 1.0, -1.0, -5.262e-07, 0.0, -1.0, -1.689e-07, 0.0, -1.0, -3.573e-07, 0.0, -1.0, -1.689e-07, 0.0, -1.0, 0.0, 0.0, -1.0, -3.573e-07, 0.0, 1.0, 0.0, 0.0, 1.0, 3.573e-07, 0.0, 1.0, 1.689e-07, 0.0, 1.0, 3.573e-07, 0.0, 1.0, 5.262e-07, 0.0, 1.0, 1.689e-07, 0.0, 0.0, -1.0, 0.0, 0.0, -1.0, 0.0, 0.0, -1.0, 0.0, 0.0, -1.0, 0.0, 0.0, -1.0, 0.0, 0.0, -1.0, 0.0, 0.0, 1.0, 0.0, 0.0, 1.0, 0.0, 0.0, 1.0, 0.0, 0.0, 1.0, 0.0, 0.0, 1.0, 0.0, 0.0, 1.0, 0.0, 0.0, 0.0, 1.0, 0.0, 0.0, 1.0, 0.0, 0.0, 1.0, 0.0, 0.0, 1.0, 0.0, 0.0, 1.0, 0.0, 0.0, 1.0, -1.0, 0.0, 0.0, -1.0, 0.0, 0.0, -1.0, 0.0, 0.0, -1.0, 0.0, 0.0, -1.0, 0.0, 0.0, -1.0, 0.0, 0.0, 0.0, 0.0, -1.0, 0.0, 0.0, -1.0, 0.0, 0.0, -1.0, 0.0, 0.0, -1.0, 0.0, 0.0, -1.0, 0.0, 0.0, -1.0, 1.0, 0.0, 0.0, 1.0, 0.0, 0.0, 1.0, 0.0, 0.0, 1.0, 0.0, 0.0, 1.0, 0.0, 0.0, 1.0, 0.0, 0.0, 0.2941, -5.133e-05, 0.9558, 0.2941, -5.133e-05, 0.9558, 0.2941, -5.133e-05, 0.9558, 0.2941, -0.0001111, 0.9558, 0.2941, -0.0001111, 0.9558, 0.2941, -0.0001111, 0.9558, -1.0, 0.0, 0.0, -1.0, 0.0, 0.0, -1.0, 0.0, 0.0, -1.0, 0.0, 0.0, -1.0, 0.0, 0.0, -1.0, 0.0, 0.0, 0.0, 0.0, -1.0, 0.0, 0.0, -1.0, 0.0, 0.0, -1.0, 0.0, 0.0, -1.0, 0.0, 0.0, -1.0, 0.0, 0.0, -1.0, -1.0, 0.0, 0.0, -1.0, 0.0, 0.0, -1.0, 0.0, 0.0, -1.0, 0.0, 0.0, -1.0, 0.0, 0.0, -1.0, 0.0, 0.0, 0.0, 0.0, -1.0, 0.0, 0.0, -1.0, 0.0, 0.0, -1.0, 0.0, 0.0, -1.0, 0.0, 0.0, -1.0, 0.0, 0.0, -1.0, 1.0, 0.0, 0.0, 1.0, 0.0, 0.0, 1.0, 0.0, 0.0, 1.0, 0.0, 0.0, 1.0, 0.0, 0.0, 1.0, 0.0, 0.0, 1.0, 6.692e-08, 0.0, 1.0, 6.692e-08, 0.0, 1.0, 6.692e-08, 0.0, 1.0, 6.692e-08, 0.0, 1.0, 6.692e-08, 0.0, 1.0, 6.692e-08, 0.0, 0.0, 1.0, 3.974e-08, 0.0, 1.0, 7.921e-08, 0.0, 1.0, 4e-08, 0.0, 1.0, 7.921e-08, 0.0, 1.0, 7.947e-08, 0.0, 1.0, 4e-08, 1.0, 6.692e-08, 0.0, 1.0, 4.292e-08, 0.0, 1.0, 2.4e-08, 0.0, 1.0, 4.292e-08, 0.0, 1.0, 0.0, 0.0, 1.0, 2.4e-08, 0.0, 0.0, 0.0, 1.0, 0.0, 0.0, 1.0, 0.0, 0.0, 1.0, 0.0, 0.0, 1.0, 0.0, 0.0, 1.0, 0.0, 0.0, 1.0, -1.0, 0.0, 0.0, -1.0, 0.0, 0.0, -1.0, 0.0, 0.0, -1.0, 0.0, 0.0, -1.0, 0.0, 0.0, -1.0, 0.0, 0.0, 1.0, 0.0, 0.0, 1.0, 0.0, 0.0, 1.0, 0.0, 0.0, 1.0, 0.0, 0.0, 1.0, 0.0, 0.0, 1.0, 0.0, 0.0, 0.2967, -9.733e-05, 0.955, 0.2967, -9.733e-05, 0.955, 0.2967, -9.733e-05, 0.955, 0.2967, -0.0001019, 0.955, 0.2967, -0.0001019, 0.955, 0.2967, -0.0001019, 0.955, -1.0, 0.0, 0.0, -1.0, 0.0, 0.0, -1.0, 0.0, 0.0, -1.0, -7.629e-06, 0.0, -1.0, -7.629e-06, 0.0, -1.0, -7.629e-06, 0.0, 0.0, 0.0, -1.0, 0.0, 0.0, -1.0, 0.0, 0.0, -1.0, 0.0, 0.0, -1.0, 0.0, 0.0, -1.0, 0.0, 0.0, -1.0, 1.0, 0.0, 0.0, 1.0, 0.0, 0.0, 1.0, 0.0, 0.0, 1.0, 0.0, 0.0, 1.0, 0.0, 0.0, 1.0, 0.0, 0.0, 0.0, 0.0, 1.0, 0.0, 0.0, 1.0, 0.0, 0.0, 1.0, 0.0, 0.0, 1.0, 0.0, 0.0, 1.0, 0.0, 0.0, 1.0, -1.0, 0.0, 0.0, -1.0, 0.0, 0.0, -1.0, 0.0, 0.0, -1.0, 0.0, 0.0, -1.0, 0.0, 0.0, -1.0, 0.0, 0.0, 1.0, 0.0, 0.0, 1.0, 0.0, 0.0, 1.0, 0.0, 0.0, 1.0, 0.0, 0.0, 1.0, 0.0, 0.0, 1.0, 0.0, 0.0, 0.0, 1.0, 0.0, 0.0, 1.0, 0.0, 0.0, 1.0, 0.0, 0.0, 1.0, 0.0, 0.0, 1.0, 0.0, 0.0, 1.0, 0.0, -0.2941, 1.094e-05, -0.9558, -0.2941, 1.094e-05, -0.9558, -0.2941, 1.094e-05, -0.9558, -0.2941, 3.465e-05, -0.9558, -0.2941, 3.465e-05, -0.9558, -0.2941, 3.465e-05, -0.9558, 1.0, 0.0, 0.0, 1.0, 2.328e-10, 0.0, 1.0, 2.328e-10, 0.0, 1.0, 2.328e-10, 0.0, 1.0, 4.657e-10, 0.0, 1.0, 2.328e-10, 0.0, 0.0, 1.0, 0.0, 0.0, 1.0, 0.0, 0.0, 1.0, 0.0, 0.0, 1.0, 0.0, 0.0, 1.0, 0.0, 0.0, 1.0, 0.0, 0.0, 0.0, 1.0, 0.0, 0.0, 1.0, 0.0, 0.0, 1.0, 0.0, 0.0, 1.0, 0.0, 0.0, 1.0, 0.0, 0.0, 1.0, -1.0, 0.0, 0.0, -1.0, 0.0, 0.0, -1.0, 0.0, 0.0, -1.0, 0.0, 0.0, -1.0, 0.0, 0.0, -1.0, 0.0, 0.0, 0.0, 0.0, -1.0, 0.0, 0.0, -1.0, 0.0, 0.0, -1.0, 0.0, 0.0, -1.0, 0.0, 0.0, -1.0, 0.0, 0.0, -1.0, 1.0, 0.0, 0.0, 1.0, 0.0, 0.0, 1.0, 0.0, 0.0, 1.0, 0.0, 0.0, 1.0, 0.0, 0.0, 1.0, 0.0, 0.0, 0.0, 0.0, 1.0, 0.0, 0.0, 1.0, 0.0, 0.0, 1.0, 0.0, 0.0, 1.0, 0.0, 0.0, 1.0, 0.0, 0.0, 1.0, 0.0, -1.907e-07, 1.0, 0.0, -1.907e-07, 1.0, 0.0, -1.907e-07, 1.0, 0.0, -1.907e-07, 1.0, 0.0, -1.907e-07, 1.0, 0.0, -1.907e-07, 1.0, 0.0, 1.0, 0.0, 0.0, 1.0, 0.0, 0.0, 1.0, 0.0, 0.0, 1.0, 0.0, 0.0, 1.0, 0.0, 0.0, 1.0, 0.0, -1.0, -3.815e-07, 0.0, -1.0, -3.815e-07, 0.0, -1.0, -3.815e-07, 0.0, -1.0, 0.0, 0.0, -1.0, 0.0, 0.0, -1.0, 0.0, 0.0, 1.0, 0.0, 0.0, 1.0, 0.0, 0.0, 1.0, 0.0, 0.0, 1.0, 3.815e-07, 0.0, 1.0, 3.815e-07, 0.0, 1.0, 3.815e-07, 0.0, 0.0, 0.0, -1.0, 0.0, 0.0, -1.0, 0.0, 0.0, -1.0, 0.0, 0.0, -1.0, 0.0, 0.0, -1.0, 0.0, 0.0, -1.0, 0.0, 0.0, 1.0, 0.0, 0.0, 1.0, 0.0, 0.0, 1.0, 0.0, 0.0, 1.0, 0.0, 0.0, 1.0, 0.0, 0.0, 1.0, 0.0, 1.0, 0.0, 0.0, 1.0, 0.0, 0.0, 1.0, 0.0, 0.0, 1.0, 0.0, 0.0, 1.0, 0.0, 0.0, 1.0, 0.0, -1.0, -2.774e-06, 0.0, -1.0, -2.657e-06, 0.0, -1.0, -1.76e-07, 0.0, -1.0, -1.76e-07, 0.0, -1.0, -2.657e-06, 0.0, -1.0, 0.0, 0.0, 1.0, 2.048e-07, 8.898e-08, 1.0, 0.0, 0.0, 1.0, 2.384e-07, 1.192e-07, 1.0, 0.0, 0.0, 1.0, 0.0, 0.0, 1.0, 2.384e-07, 1.192e-07, 0.0, 1.0, 0.0, 0.0, 1.0, 0.0, 0.0, 1.0, 0.0, 0.0, 1.0, -1.387e-06, 0.0, 1.0, -1.387e-06, 0.0, 1.0, -1.387e-06, 1.0, 0.0, -9.537e-08, 1.0, 1.144e-08, -8.713e-08, 1.0, 0.0, 0.0, 1.0, 0.0, 0.0, 1.0, 0.0, 0.0, 1.0, 0.0, 0.0, -1.0, -3.814e-07, -1.907e-07, -1.0, -5.373e-08, 1.78e-07, -1.0, -3.635e-07, -1.706e-07, -1.0, -3.635e-07, -1.706e-07, -1.0, -5.373e-08, 1.78e-07, -1.0, 0.0, 2.384e-07, 1.0, 0.0, -9.537e-08, 1.0, 2.048e-07, 8.898e-08, 1.0, 1.144e-08, -8.713e-08, 1.0, 1.144e-08, -8.713e-08, 1.0, 2.048e-07, 8.898e-08, 1.0, 2.384e-07, 1.192e-07, -3.815e-06, 7.868e-06, -1.0, -3.815e-06, 7.868e-06, -1.0, -3.815e-06, 7.868e-06, -1.0, -3.052e-05, 1.168e-05, -1.0, -3.052e-05, 1.168e-05, -1.0, -3.052e-05, 1.168e-05, -1.0, 0.2941, -1.753e-08, 0.9558, 0.2941, -1.753e-08, 0.9558, 0.2941, -1.753e-08, 0.9558, 0.2941, 4.758e-08, 0.9558, 0.2941, 4.758e-08, 0.9558, 0.2941, 4.758e-08, 0.9558, -0.2941, -1.402e-07, -0.9558, -0.2941, -1.402e-07, -0.9558, -0.2941, -1.402e-07, -0.9558, -0.2941, -1.402e-07, -0.9558, -0.2941, -1.402e-07, -0.9558, -0.2941, -1.402e-07, -0.9558, 0.0, 1.0, 0.0, 0.0, 1.0, 0.0, 0.0, 1.0, 0.0, 0.0, 1.0, 0.0, 0.0, 1.0, 0.0, 0.0, 1.0, 0.0, 1.0, 6.816e-08, 0.0, 1.0, 6.816e-08, 0.0, 1.0, 6.816e-08, 0.0, 1.0, 0.0, 0.0, 1.0, 0.0, 0.0, 1.0, 0.0, 0.0, 0.2941, 4.242e-06, 0.9558, 0.2941, 4.242e-06, 0.9558, 0.2941, 4.242e-06, 0.9558, 0.2941, 7.512e-08, 0.9558, 0.2941, 7.512e-08, 0.9558, 0.2941, 7.512e-08, 0.9558, 1.0, 5.955e-08, 0.0, 1.0, 5.955e-08, 0.0, 1.0, 5.955e-08, 0.0, 1.0, 8.931e-08, 0.0, 1.0, 8.931e-08, 0.0, 1.0, 8.931e-08, 0.0, -0.2941, -1.302e-06, -0.9558, -0.2941, -1.302e-06, -0.9558, -0.2941, -1.302e-06, -0.9558, -0.2941, 0.0, -0.9558, -0.2941, 0.0, -0.9558, -0.2941, 0.0, -0.9558, -6.812e-08, 1.0, 0.0, -6.812e-08, 1.0, 0.0, -6.812e-08, 1.0, 0.0, -6.812e-08, 1.0, 0.0, -6.812e-08, 1.0, 0.0, -6.812e-08, 1.0, 0.0, 0.2941, -7.813e-06, 0.9558, 0.2941, -1.027e-05, 0.9558, 0.2941, -1.985e-05, 0.9558, 0.2941, -1.027e-05, 0.9558, 0.2941, -2.231e-05, 0.9558, 0.2941, -1.985e-05, 0.9558, -6.521e-08, 1.0, 0.0, -6.521e-08, 1.0, 0.0, -6.521e-08, 1.0, 0.0, -6.521e-08, 1.0, 0.0, -6.521e-08, 1.0, 0.0, -6.521e-08, 1.0, 0.0, -0.2941, -2.103e-07, -0.9558, -0.2941, -1.689e-07, -0.9558, -0.2941, -1.216e-07, -0.9558, -0.2941, -1.689e-07, -0.9558, -0.2941, -8.013e-08, -0.9558, -0.2941, -1.216e-07, -0.9558, 1.0, 3.408e-08, 0.0, 1.0, 3.408e-08, 0.0, 1.0, 3.408e-08, 0.0, 1.0, 6.815e-08, 0.0, 1.0, 6.815e-08, 0.0, 1.0, 6.815e-08, 0.0])] * 3)])
arm_building002_qc_skeleton = bpy.data.armatures.new('building002.qc_skeleton')  # bones are not reproduced

# ---- objects
ob_building002_qc_skeleton = bpy.data.objects.new('building002.qc_skeleton', arm_building002_qc_skeleton)
ob_building002_reference = bpy.data.objects.new('building002_reference', me_building002_reference)

# ---- transforms, parenting, visibility, modifiers, constraints
ob_building002_qc_skeleton.location = (0.0, 0.0, 0.0)
ob_building002_qc_skeleton.show_in_front = True
ob_building002_qc_skeleton.lineart.crease_threshold = 0.0
ob_building002_reference.parent = ob_building002_qc_skeleton
ob_building002_reference.location = (0.0, 0.0, 0.0)
ob_building002_reference.lineart.crease_threshold = 0.0
_vg = ob_building002_reference.vertex_groups.new(name='static_prop')
_vg.add([0, 1, 2, 3, 4, 5, 6, 7, 8, 9, 10, 11, 12, 13, 14, 15, 16, 17, 18, 19, 20, 21, 22, 23, 24, 25, 26, 27, 28, 29, 30, 31, 32, 33, 34, 35, 36, 37, 38, 39, 40, 41, 42, 43, 44, 45, 46, 47, 48, 49, 50, 51, 52, 53, 54, 55, 56, 57, 58, 59, 60, 61, 62, 63, 64, 65, 66, 67, 68, 69, 70, 71, 72, 73, 74, 75, 76, 77, 78, 79, 80, 81, 82, 83, 84, 85, 86, 87, 88, 89, 90, 91, 92, 93, 94, 95, 96, 97, 98, 99, 100, 101, 102, 103, 104, 105, 106, 107, 108, 109, 110, 111, 112, 113, 114, 115, 116, 117, 118, 119, 120, 121, 122, 123, 124, 125, 126, 127, 128, 129, 130, 131, 132, 133, 134, 135, 136, 137, 138, 139, 140, 141, 142, 143, 144, 145, 146, 147, 148, 149, 150, 151, 152, 153, 154, 155, 156, 157, 158, 159, 160, 161, 162, 163, 164, 165, 166, 167, 168, 169, 170, 171, 172, 173, 174, 175, 176, 177, 178, 179, 180, 181, 182, 183, 184, 185, 186, 187, 188, 189, 190, 191], 1.0, 'REPLACE')
_m = ob_building002_reference.modifiers.new('Armature', 'ARMATURE')
_m.object = ob_building002_qc_skeleton

# ---- collection membership
scene.collection.objects.link(ob_building002_qc_skeleton)
scene.collection.objects.link(ob_building002_reference)
col_building002.objects.link(ob_building002_qc_skeleton)
col_building002.objects.link(ob_building002_reference)

# ---- scene / render settings (as saved in the file)
scene.frame_start = 1; scene.frame_end = 250; scene.frame_set(0)
scene.render.engine = 'BLENDER_EEVEE_NEXT'
scene.cycles.use_denoising = False
scene.cycles.samples = 128
scene.cycles.sampling_pattern = 'TABULATED_SOBOL'
scene.cycles.use_adaptive_sampling = False
scene.cycles.use_light_tree = False
scene.view_settings.view_transform = 'Filmic'
bpy.context.view_layer.update()

# ---- added for rendering (the .blend has no active camera and no usable light): camera, sun + grey world if the file has none
cam_auto = bpy.data.cameras.new('AutoCamera')
cam_auto.lens = 50.0
cam_auto.sensor_width = 36.0
cam_auto.clip_end = 12484.8
ob_auto_camera = bpy.data.objects.new('AutoCamera', cam_auto)
scene.collection.objects.link(ob_auto_camera)
ob_auto_camera.location = (711.387, -853.664, 670.109)
ob_auto_camera.rotation_euler = (1.09748, -7.21219e-08, 0.694738)
scene.camera = ob_auto_camera
light_auto_sun = bpy.data.lights.new('AutoSun', 'SUN')
light_auto_sun.energy = 3.0
light_auto_sun.angle = 0.0523599
ob_auto_sun = bpy.data.objects.new('AutoSun', light_auto_sun)
scene.collection.objects.link(ob_auto_sun)
ob_auto_sun.rotation_euler = (0.872665, 0.174533, 0.523599)
if scene.world is None:
    world_auto = bpy.data.worlds.new('AutoWorld')
    world_auto.color = (0.3, 0.3, 0.3)
    scene.world = world_auto
bpy.context.view_layer.update()
